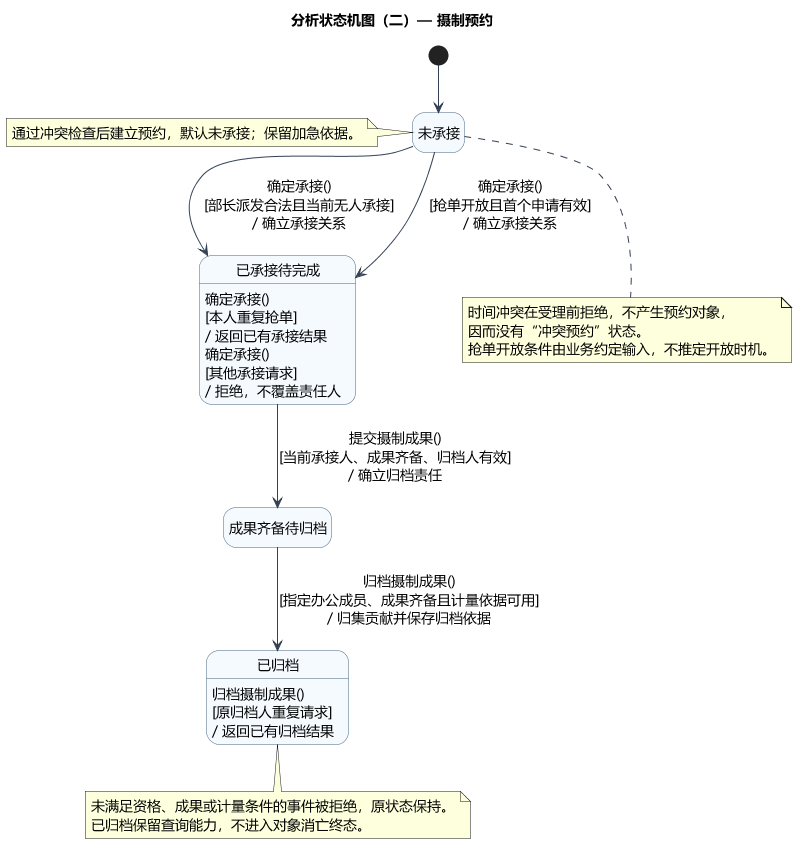

The diagram above was rendered by PlantUML. Its source (embedded in the PNG):
@startuml
title 分析状态机图（二）— 摄制预约
skinparam defaultFontName Microsoft YaHei
skinparam defaultFontSize 14
skinparam shadowing false
skinparam backgroundColor white
skinparam classAttributeIconSize 0
skinparam classBackgroundColor #F5FAFF
skinparam classBorderColor #46637F
skinparam ArrowColor #334155
skinparam nodesep 35
skinparam ranksep 45
hide empty description
skinparam stateBackgroundColor #F5FAFF
skinparam stateBorderColor #46637F

state "未承接" as Open
state "已承接待完成" as Assigned
state "成果齐备待归档" as Submitted
state "已归档" as Archived
[*] --> Open
note left of Open: 通过冲突检查后建立预约，默认未承接；保留加急依据。
Open --> Assigned : 确定承接()\n[部长派发合法且当前无人承接]\n/ 确立承接关系
Open --> Assigned : 确定承接()\n[抢单开放且首个申请有效]\n/ 确立承接关系
Assigned --> Submitted : 提交摄制成果()\n[当前承接人、成果齐备、归档人有效]\n/ 确立归档责任
Submitted --> Archived : 归档摄制成果()\n[指定办公成员、成果齐备且计量依据可用]\n/ 归集贡献并保存归档依据
Assigned : 确定承接()\n[本人重复抢单]\n/ 返回已有承接结果
Assigned : 确定承接()\n[其他承接请求]\n/ 拒绝，不覆盖责任人
Archived : 归档摄制成果()\n[原归档人重复请求]\n/ 返回已有归档结果
note bottom of Open
  时间冲突在受理前拒绝，不产生预约对象，
  因而没有“冲突预约”状态。
  抢单开放条件由业务约定输入，不推定开放时机。
end note
note bottom of Archived
  未满足资格、成果或计量条件的事件被拒绝，原状态保持。
  已归档保留查询能力，不进入对象消亡终态。
end note

@enduml